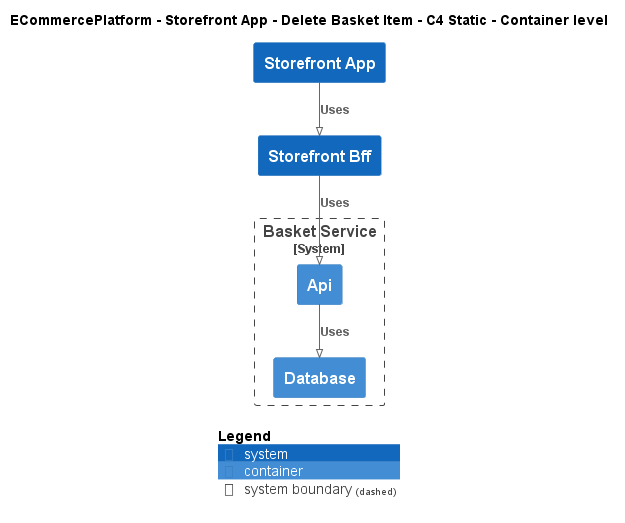

The diagram above was rendered by PlantUML. Its source (embedded in the PNG):
@startuml
!pragma layout smetana
!include ..\..\..\..\..\.c4s\C4_Container.puml

AddElementTag("c4interflow:lifecycle:new", $bgColor=green, $fontColor=#ffffff, $borderColor=green, $shadowing="False")
AddElementTag("c4interflow:lifecycle:changed", $bgColor=orange, $fontColor=#ffffff, $borderColor=orange, $shadowing="False")
AddElementTag("c4interflow:lifecycle:removed", $bgColor=red, $fontColor=#ffffff, $borderColor=red, $shadowing="False")

AddRelTag("c4interflow:lifecycle:new", $textColor=green, $lineColor=green)
AddRelTag("c4interflow:lifecycle:changed", $textColor=orange, $lineColor=orange)
AddRelTag("c4interflow:lifecycle:removed", $textColor=red, $lineColor=red)

SHOW_PERSON_PORTRAIT()
LAYOUT_TOP_DOWN()

skinparam linetype polyline

title ECommercePlatform - Storefront App - Delete Basket Item - C4 Static - Container level

System(ECommercePlatform.SoftwareSystems.StorefrontApp, "Storefront App", "")
System(ECommercePlatform.SoftwareSystems.StorefrontBff, "Storefront Bff", "")

System_Boundary(ECommercePlatform.SoftwareSystems.BasketService, "Basket Service") {
    Container(ECommercePlatform.SoftwareSystems.BasketService.Containers.Api, "Api", "", "")
    Container(ECommercePlatform.SoftwareSystems.BasketService.Containers.Database, "Database", "", "")
}

Rel(ECommercePlatform.SoftwareSystems.StorefrontApp, ECommercePlatform.SoftwareSystems.StorefrontBff, "Uses")
Rel(ECommercePlatform.SoftwareSystems.StorefrontBff, ECommercePlatform.SoftwareSystems.BasketService.Containers.Api, "Uses")
Rel(ECommercePlatform.SoftwareSystems.BasketService.Containers.Api, ECommercePlatform.SoftwareSystems.BasketService.Containers.Database, "Uses")


SHOW_LEGEND()
@enduml